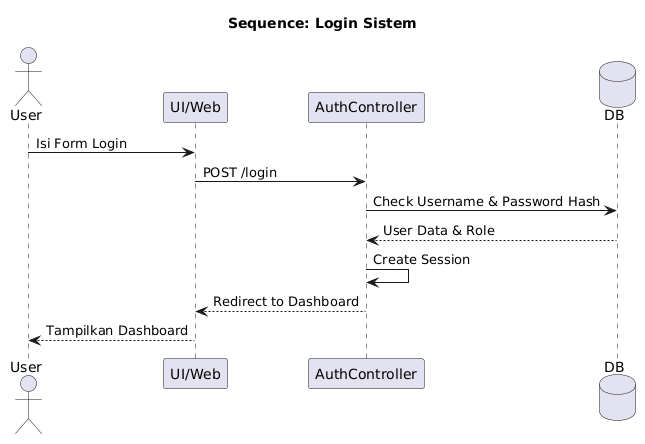

The diagram above was rendered by PlantUML. Its source (embedded in the PNG):
@startuml
title Sequence: Login Sistem
actor User as U
participant "UI/Web" as UI
participant "AuthController" as C
database "DB" as DB
U->UI: Isi Form Login
UI->C: POST /login
C->DB: Check Username & Password Hash
DB-->C: User Data & Role
C->C: Create Session
C-->UI: Redirect to Dashboard
UI-->U: Tampilkan Dashboard
@enduml